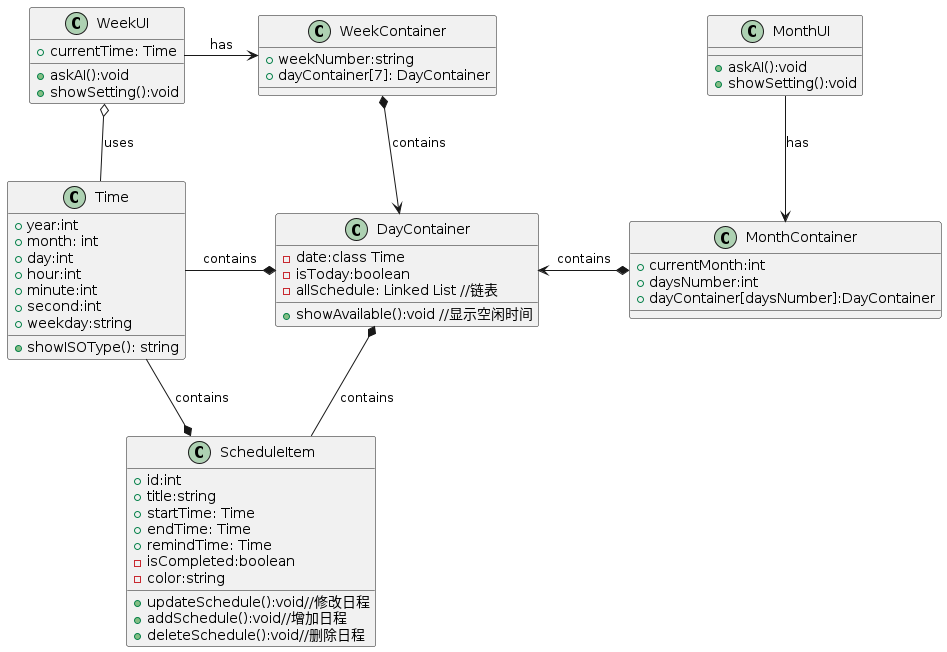

The diagram above was rendered by PlantUML. Its source (embedded in the PNG):
@startuml
class WeekUI{
    'weekContainer: WeekContainer
    +currentTime: Time
    +askAI():void
    +showSetting():void
}
class MonthUI{
    'monthContainer:MonthContainer
    +askAI():void
    +showSetting():void
}

class MonthContainer{
    +currentMonth:int
    +daysNumber:int
    +dayContainer[daysNumber]:DayContainer
    
}

class WeekContainer{
    +weekNumber:string
    +dayContainer[7]: DayContainer
    
}

class DayContainer{
    -date:class Time
    -isToday:boolean
    -allSchedule: Linked List //链表

    +showAvailable():void //显示空闲时间
}

class ScheduleItem{
    +id:int
    +title:string
    +startTime: Time
    +endTime: Time
    +remindTime: Time
    -isCompleted:boolean
    -color:string
    +updateSchedule():void//修改日程
    +addSchedule():void//增加日程
    +deleteSchedule():void//删除日程
}

class Time{
    +year:int 
    +month: int
    +day:int
    +hour:int
    +minute:int
    +second:int
    +weekday:string
    +showISOType(): string
}

WeekUI -r-> WeekContainer : "has"

WeekContainer *--> DayContainer : "contains"
DayContainer *-- ScheduleItem : "contains"
WeekUI o-d- Time : "uses"
DayContainer *-l- Time : "contains"
ScheduleItem *-l- Time : "contains"

MonthContainer *-l-> DayContainer : "contains"
MonthUI -d-> MonthContainer : "has"
@enduml